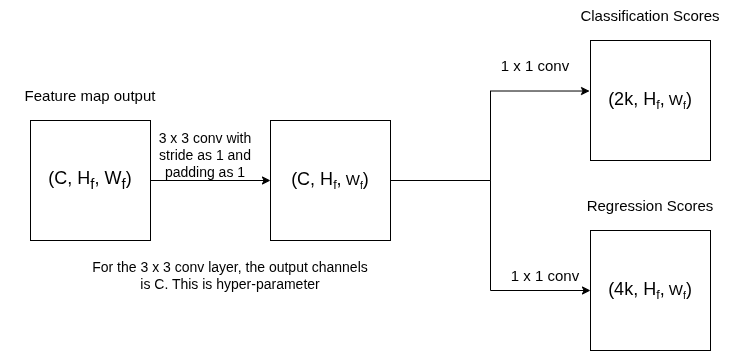

The diagram above was exported from draw.io. Its source (the exported page's mxGraphModel, read from the mxfile embedded in the PNG):
<mxGraphModel dx="1126" dy="650" grid="1" gridSize="10" guides="1" tooltips="1" connect="1" arrows="1" fold="1" page="1" pageScale="1" pageWidth="827" pageHeight="1169" math="0" shadow="0">
  <root>
    <mxCell id="0" />
    <mxCell id="1" parent="0" />
    <mxCell id="kMp0get-EsFLuCWv7yJ8-3" style="edgeStyle=orthogonalEdgeStyle;rounded=0;orthogonalLoop=1;jettySize=auto;html=1;" edge="1" parent="1" source="kMp0get-EsFLuCWv7yJ8-1" target="kMp0get-EsFLuCWv7yJ8-2">
      <mxGeometry relative="1" as="geometry" />
    </mxCell>
    <mxCell id="kMp0get-EsFLuCWv7yJ8-1" value="&lt;font style=&quot;font-size: 18px;&quot;&gt;(C, H&lt;sub style=&quot;&quot;&gt;f&lt;/sub&gt;, W&lt;sub style=&quot;&quot;&gt;f&lt;/sub&gt;)&lt;/font&gt;" style="rounded=0;whiteSpace=wrap;html=1;" vertex="1" parent="1">
      <mxGeometry x="40" y="200" width="120" height="120" as="geometry" />
    </mxCell>
    <mxCell id="kMp0get-EsFLuCWv7yJ8-19" style="edgeStyle=orthogonalEdgeStyle;rounded=0;orthogonalLoop=1;jettySize=auto;html=1;entryX=0;entryY=0.5;entryDx=0;entryDy=0;" edge="1" parent="1" source="kMp0get-EsFLuCWv7yJ8-2" target="kMp0get-EsFLuCWv7yJ8-16">
      <mxGeometry relative="1" as="geometry" />
    </mxCell>
    <mxCell id="kMp0get-EsFLuCWv7yJ8-2" value="&lt;font style=&quot;font-size: 18px;&quot;&gt;(C, H&lt;/font&gt;&lt;font style=&quot;font-size: 15px;&quot;&gt;&lt;sub&gt;f&lt;/sub&gt;&lt;/font&gt;&lt;font style=&quot;&quot;&gt;&lt;span style=&quot;font-size: 18px;&quot;&gt;,&lt;/span&gt;&lt;/font&gt;&lt;font style=&quot;font-size: 15px;&quot;&gt;&amp;nbsp;W&lt;/font&gt;&lt;font style=&quot;font-size: 12.5px;&quot;&gt;&lt;sub&gt;f&lt;/sub&gt;&lt;/font&gt;&lt;font style=&quot;&quot;&gt;&lt;span style=&quot;font-size: 18px;&quot;&gt;)&lt;/span&gt;&lt;/font&gt;" style="rounded=0;whiteSpace=wrap;html=1;" vertex="1" parent="1">
      <mxGeometry x="280" y="200" width="120" height="120" as="geometry" />
    </mxCell>
    <mxCell id="kMp0get-EsFLuCWv7yJ8-4" value="&lt;font style=&quot;font-size: 14px;&quot;&gt;3 x 3 conv with stride as 1 and padding as 1&lt;/font&gt;" style="text;html=1;align=center;verticalAlign=middle;whiteSpace=wrap;rounded=0;" vertex="1" parent="1">
      <mxGeometry x="160" y="220" width="110" height="30" as="geometry" />
    </mxCell>
    <mxCell id="kMp0get-EsFLuCWv7yJ8-5" value="&lt;font style=&quot;font-size: 14px;&quot;&gt;For the 3 x 3 conv layer, the output channels is C. This is hyper-parameter&lt;/font&gt;" style="text;html=1;align=center;verticalAlign=middle;whiteSpace=wrap;rounded=0;" vertex="1" parent="1">
      <mxGeometry x="100" y="340" width="280" height="30" as="geometry" />
    </mxCell>
    <mxCell id="kMp0get-EsFLuCWv7yJ8-6" value="&lt;font style=&quot;font-size: 18px;&quot;&gt;(2k, H&lt;/font&gt;&lt;font style=&quot;font-size: 15px;&quot;&gt;&lt;sub&gt;f&lt;/sub&gt;&lt;/font&gt;&lt;font style=&quot;&quot;&gt;&lt;span style=&quot;font-size: 18px;&quot;&gt;,&lt;/span&gt;&lt;/font&gt;&lt;font style=&quot;font-size: 15px;&quot;&gt;&amp;nbsp;W&lt;/font&gt;&lt;font style=&quot;font-size: 12.5px;&quot;&gt;&lt;sub&gt;f&lt;/sub&gt;&lt;/font&gt;&lt;font style=&quot;&quot;&gt;&lt;span style=&quot;font-size: 18px;&quot;&gt;)&lt;/span&gt;&lt;/font&gt;" style="rounded=0;whiteSpace=wrap;html=1;" vertex="1" parent="1">
      <mxGeometry x="600" y="120" width="120" height="120" as="geometry" />
    </mxCell>
    <mxCell id="kMp0get-EsFLuCWv7yJ8-7" style="edgeStyle=orthogonalEdgeStyle;rounded=0;orthogonalLoop=1;jettySize=auto;html=1;entryX=-0.008;entryY=0.421;entryDx=0;entryDy=0;entryPerimeter=0;" edge="1" parent="1" source="kMp0get-EsFLuCWv7yJ8-2" target="kMp0get-EsFLuCWv7yJ8-6">
      <mxGeometry relative="1" as="geometry" />
    </mxCell>
    <mxCell id="kMp0get-EsFLuCWv7yJ8-8" value="&lt;font style=&quot;font-size: 15px;&quot;&gt;1 x 1 conv&lt;/font&gt;" style="text;html=1;align=center;verticalAlign=middle;whiteSpace=wrap;rounded=0;" vertex="1" parent="1">
      <mxGeometry x="500" y="130" width="90" height="30" as="geometry" />
    </mxCell>
    <mxCell id="kMp0get-EsFLuCWv7yJ8-9" value="&lt;font style=&quot;font-size: 15px;&quot;&gt;Classification Scores&lt;/font&gt;" style="text;html=1;align=center;verticalAlign=middle;whiteSpace=wrap;rounded=0;" vertex="1" parent="1">
      <mxGeometry x="570" y="80" width="180" height="30" as="geometry" />
    </mxCell>
    <mxCell id="kMp0get-EsFLuCWv7yJ8-10" value="&lt;font style=&quot;font-size: 15px;&quot;&gt;Feature map output&lt;/font&gt;" style="text;html=1;align=center;verticalAlign=middle;whiteSpace=wrap;rounded=0;" vertex="1" parent="1">
      <mxGeometry x="10" y="160" width="180" height="30" as="geometry" />
    </mxCell>
    <mxCell id="kMp0get-EsFLuCWv7yJ8-16" value="&lt;font style=&quot;font-size: 18px;&quot;&gt;(4k, H&lt;/font&gt;&lt;font style=&quot;font-size: 15px;&quot;&gt;&lt;sub&gt;f&lt;/sub&gt;&lt;/font&gt;&lt;font style=&quot;&quot;&gt;&lt;span style=&quot;font-size: 18px;&quot;&gt;,&lt;/span&gt;&lt;/font&gt;&lt;font style=&quot;font-size: 15px;&quot;&gt;&amp;nbsp;W&lt;/font&gt;&lt;font style=&quot;font-size: 12.5px;&quot;&gt;&lt;sub&gt;f&lt;/sub&gt;&lt;/font&gt;&lt;font style=&quot;&quot;&gt;&lt;span style=&quot;font-size: 18px;&quot;&gt;)&lt;/span&gt;&lt;/font&gt;" style="rounded=0;whiteSpace=wrap;html=1;" vertex="1" parent="1">
      <mxGeometry x="600" y="310" width="120" height="120" as="geometry" />
    </mxCell>
    <mxCell id="kMp0get-EsFLuCWv7yJ8-17" value="&lt;font style=&quot;font-size: 15px;&quot;&gt;1 x 1 conv&lt;/font&gt;" style="text;html=1;align=center;verticalAlign=middle;whiteSpace=wrap;rounded=0;" vertex="1" parent="1">
      <mxGeometry x="510" y="340" width="90" height="30" as="geometry" />
    </mxCell>
    <mxCell id="kMp0get-EsFLuCWv7yJ8-18" value="&lt;font style=&quot;font-size: 15px;&quot;&gt;Regression Scores&lt;/font&gt;" style="text;html=1;align=center;verticalAlign=middle;whiteSpace=wrap;rounded=0;" vertex="1" parent="1">
      <mxGeometry x="570" y="270" width="180" height="30" as="geometry" />
    </mxCell>
  </root>
</mxGraphModel>